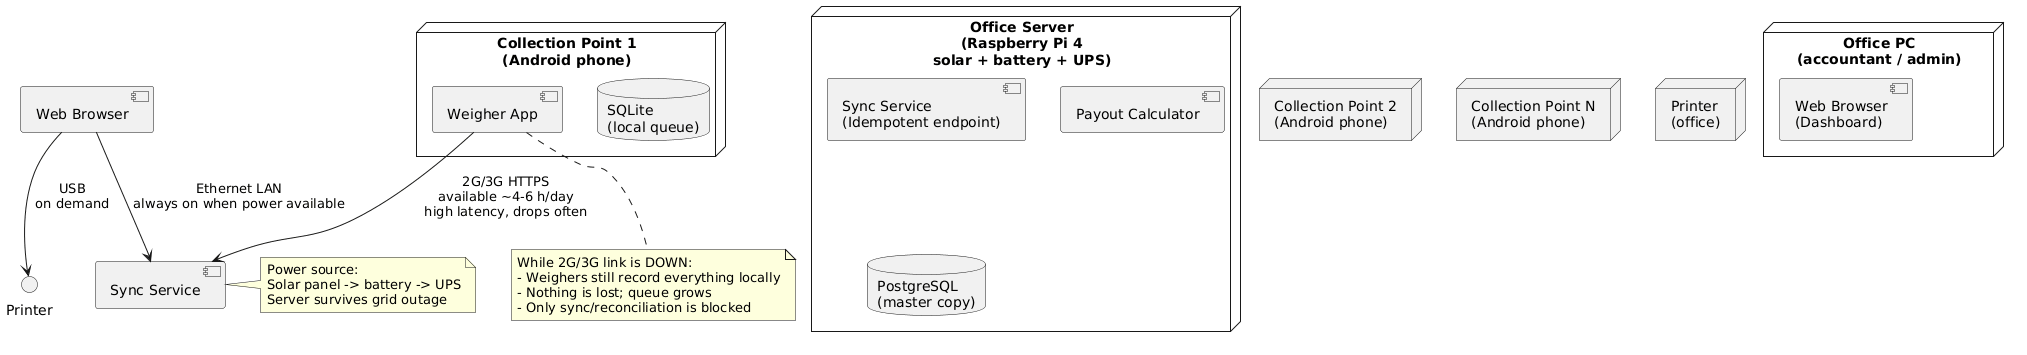

The diagram above was rendered by PlantUML. Its source (embedded in the PNG):
@startuml
skinparam nodeStyle rectangle

node "Collection Point 1\n(Android phone)" {
  [Weigher App]
  database "SQLite\n(local queue)"
}

node "Collection Point 2\n(Android phone)" {
  [Weigher App]
  database "SQLite\n(local queue)"
}

node "Collection Point N\n(Android phone)" {
  [Weigher App]
  database "SQLite\n(local queue)"
}

node "Office Server\n(Raspberry Pi 4\nsolar + battery + UPS)" {
  [Sync Service\n(Idempotent endpoint)]
  [Payout Calculator]
  database "PostgreSQL\n(master copy)"
}

node "Office PC\n(accountant / admin)" {
  [Web Browser\n(Dashboard)]
}

node "Printer\n(office)" {
}

[Weigher App] -down-> [Sync Service] : 2G/3G HTTPS\navailable ~4-6 h/day\nhigh latency, drops often

[Web Browser] -down-> [Sync Service] : Ethernet LAN\nalways on when power available

[Web Browser] -down-> Printer : USB\non demand

note bottom of [Weigher App]
  While 2G/3G link is DOWN:
  - Weighers still record everything locally
  - Nothing is lost; queue grows
  - Only sync/reconciliation is blocked
end note

note right of [Sync Service]
  Power source:
  Solar panel -> battery -> UPS
  Server survives grid outage
end note
@enduml